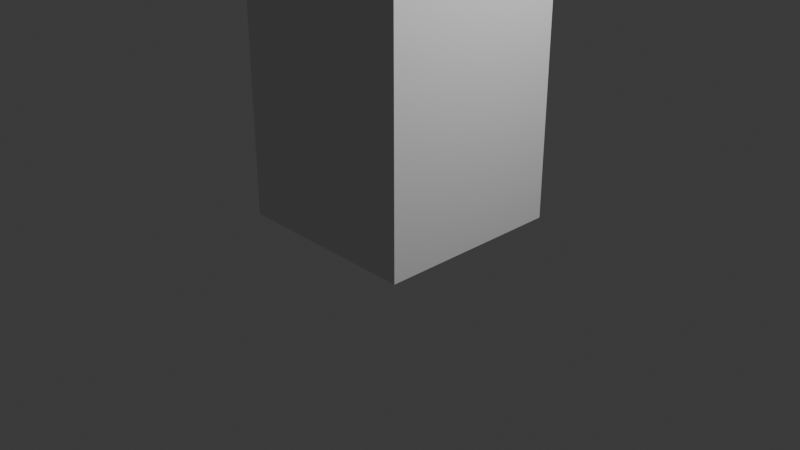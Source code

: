 # Source: 16.blend  (saved by Blender 4.1.23; exported with 4.5.12 LTS)
import bpy
from mathutils import Matrix  # noqa: F401  (used for matrix-valued properties, if any)

bpy.ops.wm.read_factory_settings(use_empty=True)
scene = bpy.context.scene
scene.name = 'Scene'

# ---- collections
col_collection = bpy.data.collections.new('Collection'); scene.collection.children.link(col_collection)

# ---- world
world_world = bpy.data.worlds.new('World'); scene.world = world_world
world_world.use_nodes = True; world_world.node_tree.nodes.clear()
_N = world_world.node_tree.nodes; _L = world_world.node_tree.links
n0 = _N.new('ShaderNodeOutputWorld'); n0.name = 'World Output'; n0.location = (300, 300)
n1 = _N.new('ShaderNodeBackground'); n1.name = 'Background'; n1.location = (10, 300)
n1.inputs[0].default_value = (0.05088, 0.05088, 0.05088, 1.0)
_L.new(n1.outputs[0], n0.inputs[0])
n0.is_active_output = True
world_world.color = (0.05088, 0.05088, 0.05088)
world_world.use_sun_shadow = False
world_world.sun_shadow_jitter_overblur = 0.0

# ---- cameras
cam_camera = bpy.data.cameras.new('Camera')
cam_camera.clip_end = 100.0
cam_camera.ortho_scale = 7.314

# ---- lights
light_light = bpy.data.lights.new('Light', 'POINT')
light_light.transmission_factor = 0.0
light_light.energy = 1000.0
light_light.shadow_soft_size = 0.1
light_light.shadow_maximum_resolution = 0.006
light_light.use_absolute_resolution = True

# ---- meshes
me_x = bpy.data.meshes.new('立方体')
me_x.from_pydata([(-1.0, -1.0, -1.0), (-1.0, -1.0, 1.0), (-1.0, 1.0, -1.0), (-1.0, 1.0, 1.0), (1.0, -1.0, -1.0), (1.0, -1.0, 1.0), (1.0, 1.0, -1.0), (1.0, 1.0, 1.0), (-1.0, -1.0, -0.9355), (-1.0, -1.0, -0.871), (-1.0, -1.0, -0.8065), (-1.0, -1.0, -0.7419), (-1.0, -1.0, -0.6774), (-1.0, -1.0, -0.6129), (-1.0, -1.0, -0.5484), (-1.0, -1.0, -0.4839), (-1.0, -1.0, -0.4194), (-1.0, -1.0, -0.3548), (-1.0, -1.0, -0.2903), (-1.0, -1.0, -0.2258), (-1.0, -1.0, -0.1613), (-1.0, -1.0, -0.09677), (-1.0, -1.0, -0.03226), (-1.0, -1.0, 0.03226), (-1.0, -1.0, 0.09677), (-1.0, -1.0, 0.1613), (-1.0, -1.0, 0.2258), (-1.0, -1.0, 0.2903), (-1.0, -1.0, 0.3548), (-1.0, -1.0, 0.4194), (-1.0, -1.0, 0.4839), (-1.0, -1.0, 0.5484), (-1.0, -1.0, 0.6129), (-1.0, -1.0, 0.6774), (-1.0, -1.0, 0.7419), (-1.0, -1.0, 0.8065), (-1.0, -1.0, 0.871), (-1.0, -1.0, 0.9355), (-1.0, 1.0, 0.9355), (-1.0, 1.0, 0.871), (-1.0, 1.0, 0.8065), (-1.0, 1.0, 0.7419), (-1.0, 1.0, 0.6774), (-1.0, 1.0, 0.6129), (-1.0, 1.0, 0.5484), (-1.0, 1.0, 0.4839), (-1.0, 1.0, 0.4194), (-1.0, 1.0, 0.3548), (-1.0, 1.0, 0.2903), (-1.0, 1.0, 0.2258), (-1.0, 1.0, 0.1613), (-1.0, 1.0, 0.09677), (-1.0, 1.0, 0.03226), (-1.0, 1.0, -0.03226), (-1.0, 1.0, -0.09677), (-1.0, 1.0, -0.1613), (-1.0, 1.0, -0.2258), (-1.0, 1.0, -0.2903), (-1.0, 1.0, -0.3548), (-1.0, 1.0, -0.4194), (-1.0, 1.0, -0.4839), (-1.0, 1.0, -0.5484), (-1.0, 1.0, -0.6129), (-1.0, 1.0, -0.6774), (-1.0, 1.0, -0.7419), (-1.0, 1.0, -0.8065), (-1.0, 1.0, -0.871), (-1.0, 1.0, -0.9355), (1.0, 1.0, 0.9355), (1.0, 1.0, 0.871), (1.0, 1.0, 0.8065), (1.0, 1.0, 0.7419), (1.0, 1.0, 0.6774), (1.0, 1.0, 0.6129), (1.0, 1.0, 0.5484), (1.0, 1.0, 0.4839), (1.0, 1.0, 0.4194), (1.0, 1.0, 0.3548), (1.0, 1.0, 0.2903), (1.0, 1.0, 0.2258), (1.0, 1.0, 0.1613), (1.0, 1.0, 0.09677), (1.0, 1.0, 0.03226), (1.0, 1.0, -0.03226), (1.0, 1.0, -0.09677), (1.0, 1.0, -0.1613), (1.0, 1.0, -0.2258), (1.0, 1.0, -0.2903), (1.0, 1.0, -0.3548), (1.0, 1.0, -0.4194), (1.0, 1.0, -0.4839), (1.0, 1.0, -0.5484), (1.0, 1.0, -0.6129), (1.0, 1.0, -0.6774), (1.0, 1.0, -0.7419), (1.0, 1.0, -0.8065), (1.0, 1.0, -0.871), (1.0, 1.0, -0.9355), (1.0, -1.0, 0.9355), (1.0, -1.0, 0.871), (1.0, -1.0, 0.8065), (1.0, -1.0, 0.7419), (1.0, -1.0, 0.6774), (1.0, -1.0, 0.6129), (1.0, -1.0, 0.5484), (1.0, -1.0, 0.4839), (1.0, -1.0, 0.4194), (1.0, -1.0, 0.3548), (1.0, -1.0, 0.2903), (1.0, -1.0, 0.2258), (1.0, -1.0, 0.1613), (1.0, -1.0, 0.09677), (1.0, -1.0, 0.03226), (1.0, -1.0, -0.03226), (1.0, -1.0, -0.09677), (1.0, -1.0, -0.1613), (1.0, -1.0, -0.2258), (1.0, -1.0, -0.2903), (1.0, -1.0, -0.3548), (1.0, -1.0, -0.4194), (1.0, -1.0, -0.4839), (1.0, -1.0, -0.5484), (1.0, -1.0, -0.6129), (1.0, -1.0, -0.6774), (1.0, -1.0, -0.7419), (1.0, -1.0, -0.8065), (1.0, -1.0, -0.871), (1.0, -1.0, -0.9355)], [], [(37, 1, 3, 38), (38, 3, 7, 68), (68, 7, 5, 98), (98, 5, 1, 37), (2, 6, 4, 0), (7, 3, 1, 5), (4, 127, 8, 0), (127, 126, 9, 8), (126, 125, 10, 9), (125, 124, 11, 10), (124, 123, 12, 11), (123, 122, 13, 12), (122, 121, 14, 13), (121, 120, 15, 14), (120, 119, 16, 15), (119, 118, 17, 16), (118, 117, 18, 17), (117, 116, 19, 18), (116, 115, 20, 19), (115, 114, 21, 20), (114, 113, 22, 21), (113, 112, 23, 22), (112, 111, 24, 23), (111, 110, 25, 24), (110, 109, 26, 25), (109, 108, 27, 26), (108, 107, 28, 27), (107, 106, 29, 28), (106, 105, 30, 29), (105, 104, 31, 30), (104, 103, 32, 31), (103, 102, 33, 32), (102, 101, 34, 33), (101, 100, 35, 34), (100, 99, 36, 35), (99, 98, 37, 36), (6, 97, 127, 4), (97, 96, 126, 127), (96, 95, 125, 126), (95, 94, 124, 125), (94, 93, 123, 124), (93, 92, 122, 123), (92, 91, 121, 122), (91, 90, 120, 121), (90, 89, 119, 120), (89, 88, 118, 119), (88, 87, 117, 118), (87, 86, 116, 117), (86, 85, 115, 116), (85, 84, 114, 115), (84, 83, 113, 114), (83, 82, 112, 113), (82, 81, 111, 112), (81, 80, 110, 111), (80, 79, 109, 110), (79, 78, 108, 109), (78, 77, 107, 108), (77, 76, 106, 107), (76, 75, 105, 106), (75, 74, 104, 105), (74, 73, 103, 104), (73, 72, 102, 103), (72, 71, 101, 102), (71, 70, 100, 101), (70, 69, 99, 100), (69, 68, 98, 99), (2, 67, 97, 6), (67, 66, 96, 97), (66, 65, 95, 96), (65, 64, 94, 95), (64, 63, 93, 94), (63, 62, 92, 93), (62, 61, 91, 92), (61, 60, 90, 91), (60, 59, 89, 90), (59, 58, 88, 89), (58, 57, 87, 88), (57, 56, 86, 87), (56, 55, 85, 86), (55, 54, 84, 85), (54, 53, 83, 84), (53, 52, 82, 83), (52, 51, 81, 82), (51, 50, 80, 81), (50, 49, 79, 80), (49, 48, 78, 79), (48, 47, 77, 78), (47, 46, 76, 77), (46, 45, 75, 76), (45, 44, 74, 75), (44, 43, 73, 74), (43, 42, 72, 73), (42, 41, 71, 72), (41, 40, 70, 71), (40, 39, 69, 70), (39, 38, 68, 69), (0, 8, 67, 2), (8, 9, 66, 67), (9, 10, 65, 66), (10, 11, 64, 65), (11, 12, 63, 64), (12, 13, 62, 63), (13, 14, 61, 62), (14, 15, 60, 61), (15, 16, 59, 60), (16, 17, 58, 59), (17, 18, 57, 58), (18, 19, 56, 57), (19, 20, 55, 56), (20, 21, 54, 55), (21, 22, 53, 54), (22, 23, 52, 53), (23, 24, 51, 52), (24, 25, 50, 51), (25, 26, 49, 50), (26, 27, 48, 49), (27, 28, 47, 48), (28, 29, 46, 47), (29, 30, 45, 46), (30, 31, 44, 45), (31, 32, 43, 44), (32, 33, 42, 43), (33, 34, 41, 42), (34, 35, 40, 41), (35, 36, 39, 40), (36, 37, 38, 39)])
_uv = me_x.uv_layers.new(name='UV 贴图')
_uv.uv.foreach_set('vector', [0.6169, 0.0, 0.625, 0.0, 0.625, 0.25, 0.6169, 0.25, 0.6169, 0.25, 0.625, 0.25, 0.625, 0.5, 0.6169, 0.5, 0.6169, 0.5, 0.625, 0.5, 0.625, 0.75, 0.6169, 0.75, 0.6169, 0.75, 0.625, 0.75, 0.625, 1.0, 0.6169, 1.0, 0.125, 0.5, 0.375, 0.5, 0.375, 0.75, 0.125, 0.75, 0.625, 0.5, 0.875, 0.5, 0.875, 0.75, 0.625, 0.75, 0.375, 0.75, 0.3831, 0.75, 0.3831, 1.0, 0.375, 1.0, 0.3831, 0.75, 0.3911, 0.75, 0.3911, 1.0, 0.3831, 1.0, 0.3911, 0.75, 0.3992, 0.75, 0.3992, 1.0, 0.3911, 1.0, 0.3992, 0.75, 0.4073, 0.75, 0.4073, 1.0, 0.3992, 1.0, 0.4073, 0.75, 0.4153, 0.75, 0.4153, 1.0, 0.4073, 1.0, 0.4153, 0.75, 0.4234, 0.75, 0.4234, 1.0, 0.4153, 1.0, 0.4234, 0.75, 0.4315, 0.75, 0.4315, 1.0, 0.4234, 1.0, 0.4315, 0.75, 0.4395, 0.75, 0.4395, 1.0, 0.4315, 1.0, 0.4395, 0.75, 0.4476, 0.75, 0.4476, 1.0, 0.4395, 1.0, 0.4476, 0.75, 0.4556, 0.75, 0.4556, 1.0, 0.4476, 1.0, 0.4556, 0.75, 0.4637, 0.75, 0.4637, 1.0, 0.4556, 1.0, 0.4637, 0.75, 0.4718, 0.75, 0.4718, 1.0, 0.4637, 1.0, 0.4718, 0.75, 0.4798, 0.75, 0.4798, 1.0, 0.4718, 1.0, 0.4798, 0.75, 0.4879, 0.75, 0.4879, 1.0, 0.4798, 1.0, 0.4879, 0.75, 0.496, 0.75, 0.496, 1.0, 0.4879, 1.0, 0.496, 0.75, 0.504, 0.75, 0.504, 1.0, 0.496, 1.0, 0.504, 0.75, 0.5121, 0.75, 0.5121, 1.0, 0.504, 1.0, 0.5121, 0.75, 0.5202, 0.75, 0.5202, 1.0, 0.5121, 1.0, 0.5202, 0.75, 0.5282, 0.75, 0.5282, 1.0, 0.5202, 1.0, 0.5282, 0.75, 0.5363, 0.75, 0.5363, 1.0, 0.5282, 1.0, 0.5363, 0.75, 0.5444, 0.75, 0.5444, 1.0, 0.5363, 1.0, 0.5444, 0.75, 0.5524, 0.75, 0.5524, 1.0, 0.5444, 1.0, 0.5524, 0.75, 0.5605, 0.75, 0.5605, 1.0, 0.5524, 1.0, 0.5605, 0.75, 0.5685, 0.75, 0.5685, 1.0, 0.5605, 1.0, 0.5685, 0.75, 0.5766, 0.75, 0.5766, 1.0, 0.5685, 1.0, 0.5766, 0.75, 0.5847, 0.75, 0.5847, 1.0, 0.5766, 1.0, 0.5847, 0.75, 0.5927, 0.75, 0.5927, 1.0, 0.5847, 1.0, 0.5927, 0.75, 0.6008, 0.75, 0.6008, 1.0, 0.5927, 1.0, 0.6008, 0.75, 0.6089, 0.75, 0.6089, 1.0, 0.6008, 1.0, 0.6089, 0.75, 0.6169, 0.75, 0.6169, 1.0, 0.6089, 1.0, 0.375, 0.5, 0.3831, 0.5, 0.3831, 0.75, 0.375, 0.75, 0.3831, 0.5, 0.3911, 0.5, 0.3911, 0.75, 0.3831, 0.75, 0.3911, 0.5, 0.3992, 0.5, 0.3992, 0.75, 0.3911, 0.75, 0.3992, 0.5, 0.4073, 0.5, 0.4073, 0.75, 0.3992, 0.75, 0.4073, 0.5, 0.4153, 0.5, 0.4153, 0.75, 0.4073, 0.75, 0.4153, 0.5, 0.4234, 0.5, 0.4234, 0.75, 0.4153, 0.75, 0.4234, 0.5, 0.4315, 0.5, 0.4315, 0.75, 0.4234, 0.75, 0.4315, 0.5, 0.4395, 0.5, 0.4395, 0.75, 0.4315, 0.75, 0.4395, 0.5, 0.4476, 0.5, 0.4476, 0.75, 0.4395, 0.75, 0.4476, 0.5, 0.4556, 0.5, 0.4556, 0.75, 0.4476, 0.75, 0.4556, 0.5, 0.4637, 0.5, 0.4637, 0.75, 0.4556, 0.75, 0.4637, 0.5, 0.4718, 0.5, 0.4718, 0.75, 0.4637, 0.75, 0.4718, 0.5, 0.4798, 0.5, 0.4798, 0.75, 0.4718, 0.75, 0.4798, 0.5, 0.4879, 0.5, 0.4879, 0.75, 0.4798, 0.75, 0.4879, 0.5, 0.496, 0.5, 0.496, 0.75, 0.4879, 0.75, 0.496, 0.5, 0.504, 0.5, 0.504, 0.75, 0.496, 0.75, 0.504, 0.5, 0.5121, 0.5, 0.5121, 0.75, 0.504, 0.75, 0.5121, 0.5, 0.5202, 0.5, 0.5202, 0.75, 0.5121, 0.75, 0.5202, 0.5, 0.5282, 0.5, 0.5282, 0.75, 0.5202, 0.75, 0.5282, 0.5, 0.5363, 0.5, 0.5363, 0.75, 0.5282, 0.75, 0.5363, 0.5, 0.5444, 0.5, 0.5444, 0.75, 0.5363, 0.75, 0.5444, 0.5, 0.5524, 0.5, 0.5524, 0.75, 0.5444, 0.75, 0.5524, 0.5, 0.5605, 0.5, 0.5605, 0.75, 0.5524, 0.75, 0.5605, 0.5, 0.5685, 0.5, 0.5685, 0.75, 0.5605, 0.75, 0.5685, 0.5, 0.5766, 0.5, 0.5766, 0.75, 0.5685, 0.75, 0.5766, 0.5, 0.5847, 0.5, 0.5847, 0.75, 0.5766, 0.75, 0.5847, 0.5, 0.5927, 0.5, 0.5927, 0.75, 0.5847, 0.75, 0.5927, 0.5, 0.6008, 0.5, 0.6008, 0.75, 0.5927, 0.75, 0.6008, 0.5, 0.6089, 0.5, 0.6089, 0.75, 0.6008, 0.75, 0.6089, 0.5, 0.6169, 0.5, 0.6169, 0.75, 0.6089, 0.75, 0.375, 0.25, 0.3831, 0.25, 0.3831, 0.5, 0.375, 0.5, 0.3831, 0.25, 0.3911, 0.25, 0.3911, 0.5, 0.3831, 0.5, 0.3911, 0.25, 0.3992, 0.25, 0.3992, 0.5, 0.3911, 0.5, 0.3992, 0.25, 0.4073, 0.25, 0.4073, 0.5, 0.3992, 0.5, 0.4073, 0.25, 0.4153, 0.25, 0.4153, 0.5, 0.4073, 0.5, 0.4153, 0.25, 0.4234, 0.25, 0.4234, 0.5, 0.4153, 0.5, 0.4234, 0.25, 0.4315, 0.25, 0.4315, 0.5, 0.4234, 0.5, 0.4315, 0.25, 0.4395, 0.25, 0.4395, 0.5, 0.4315, 0.5, 0.4395, 0.25, 0.4476, 0.25, 0.4476, 0.5, 0.4395, 0.5, 0.4476, 0.25, 0.4556, 0.25, 0.4556, 0.5, 0.4476, 0.5, 0.4556, 0.25, 0.4637, 0.25, 0.4637, 0.5, 0.4556, 0.5, 0.4637, 0.25, 0.4718, 0.25, 0.4718, 0.5, 0.4637, 0.5, 0.4718, 0.25, 0.4798, 0.25, 0.4798, 0.5, 0.4718, 0.5, 0.4798, 0.25, 0.4879, 0.25, 0.4879, 0.5, 0.4798, 0.5, 0.4879, 0.25, 0.496, 0.25, 0.496, 0.5, 0.4879, 0.5, 0.496, 0.25, 0.504, 0.25, 0.504, 0.5, 0.496, 0.5, 0.504, 0.25, 0.5121, 0.25, 0.5121, 0.5, 0.504, 0.5, 0.5121, 0.25, 0.5202, 0.25, 0.5202, 0.5, 0.5121, 0.5, 0.5202, 0.25, 0.5282, 0.25, 0.5282, 0.5, 0.5202, 0.5, 0.5282, 0.25, 0.5363, 0.25, 0.5363, 0.5, 0.5282, 0.5, 0.5363, 0.25, 0.5444, 0.25, 0.5444, 0.5, 0.5363, 0.5, 0.5444, 0.25, 0.5524, 0.25, 0.5524, 0.5, 0.5444, 0.5, 0.5524, 0.25, 0.5605, 0.25, 0.5605, 0.5, 0.5524, 0.5, 0.5605, 0.25, 0.5685, 0.25, 0.5685, 0.5, 0.5605, 0.5, 0.5685, 0.25, 0.5766, 0.25, 0.5766, 0.5, 0.5685, 0.5, 0.5766, 0.25, 0.5847, 0.25, 0.5847, 0.5, 0.5766, 0.5, 0.5847, 0.25, 0.5927, 0.25, 0.5927, 0.5, 0.5847, 0.5, 0.5927, 0.25, 0.6008, 0.25, 0.6008, 0.5, 0.5927, 0.5, 0.6008, 0.25, 0.6089, 0.25, 0.6089, 0.5, 0.6008, 0.5, 0.6089, 0.25, 0.6169, 0.25, 0.6169, 0.5, 0.6089, 0.5, 0.375, 0.0, 0.3831, 0.0, 0.3831, 0.25, 0.375, 0.25, 0.3831, 0.0, 0.3911, 0.0, 0.3911, 0.25, 0.3831, 0.25, 0.3911, 0.0, 0.3992, 0.0, 0.3992, 0.25, 0.3911, 0.25, 0.3992, 0.0, 0.4073, 0.0, 0.4073, 0.25, 0.3992, 0.25, 0.4073, 0.0, 0.4153, 0.0, 0.4153, 0.25, 0.4073, 0.25, 0.4153, 0.0, 0.4234, 0.0, 0.4234, 0.25, 0.4153, 0.25, 0.4234, 0.0, 0.4315, 0.0, 0.4315, 0.25, 0.4234, 0.25, 0.4315, 0.0, 0.4395, 0.0, 0.4395, 0.25, 0.4315, 0.25, 0.4395, 0.0, 0.4476, 0.0, 0.4476, 0.25, 0.4395, 0.25, 0.4476, 0.0, 0.4556, 0.0, 0.4556, 0.25, 0.4476, 0.25, 0.4556, 0.0, 0.4637, 0.0, 0.4637, 0.25, 0.4556, 0.25, 0.4637, 0.0, 0.4718, 0.0, 0.4718, 0.25, 0.4637, 0.25, 0.4718, 0.0, 0.4798, 0.0, 0.4798, 0.25, 0.4718, 0.25, 0.4798, 0.0, 0.4879, 0.0, 0.4879, 0.25, 0.4798, 0.25, 0.4879, 0.0, 0.496, 0.0, 0.496, 0.25, 0.4879, 0.25, 0.496, 0.0, 0.504, 0.0, 0.504, 0.25, 0.496, 0.25, 0.504, 0.0, 0.5121, 0.0, 0.5121, 0.25, 0.504, 0.25, 0.5121, 0.0, 0.5202, 0.0, 0.5202, 0.25, 0.5121, 0.25, 0.5202, 0.0, 0.5282, 0.0, 0.5282, 0.25, 0.5202, 0.25, 0.5282, 0.0, 0.5363, 0.0, 0.5363, 0.25, 0.5282, 0.25, 0.5363, 0.0, 0.5444, 0.0, 0.5444, 0.25, 0.5363, 0.25, 0.5444, 0.0, 0.5524, 0.0, 0.5524, 0.25, 0.5444, 0.25, 0.5524, 0.0, 0.5605, 0.0, 0.5605, 0.25, 0.5524, 0.25, 0.5605, 0.0, 0.5685, 0.0, 0.5685, 0.25, 0.5605, 0.25, 0.5685, 0.0, 0.5766, 0.0, 0.5766, 0.25, 0.5685, 0.25, 0.5766, 0.0, 0.5847, 0.0, 0.5847, 0.25, 0.5766, 0.25, 0.5847, 0.0, 0.5927, 0.0, 0.5927, 0.25, 0.5847, 0.25, 0.5927, 0.0, 0.6008, 0.0, 0.6008, 0.25, 0.5927, 0.25, 0.6008, 0.0, 0.6089, 0.0, 0.6089, 0.25, 0.6008, 0.25, 0.6089, 0.0, 0.6169, 0.0, 0.6169, 0.25, 0.6089, 0.25])
me_x.update()
arm_001 = bpy.data.armatures.new('骨架.001')  # bones are not reproduced

# ---- objects
ob_light = bpy.data.objects.new('Light', light_light)
ob_camera = bpy.data.objects.new('Camera', cam_camera)
ob_x = bpy.data.objects.new('立方体', me_x)
ob_x_1 = bpy.data.objects.new('骨架', arm_001)

# ---- transforms, parenting, visibility, modifiers, constraints
ob_light.location = (4.076, 1.005, 5.904)
ob_light.rotation_euler = (0.6503, 0.05522, 1.866)
ob_light.lock_rotations_4d = False
ob_light.empty_display_type = 'ARROWS'
ob_light.color = (0.0, 0.0, 0.0, 0.0)
ob_light.lineart.crease_threshold = 0.0
ob_camera.location = (7.359, -6.926, 4.958)
ob_camera.rotation_euler = (1.109, 0.0, 0.8149)
ob_camera.lock_rotations_4d = False
ob_camera.empty_display_type = 'ARROWS'
ob_camera.color = (0.0, 0.0, 0.0, 0.0)
ob_camera.display_type = 'WIRE'
ob_camera.lineart.crease_threshold = 0.0
ob_x.parent = ob_x_1
ob_x.location = (0.0, 0.0, 4.281)
ob_x.scale = (1.0, 1.0, 4.247)
_vg = ob_x.vertex_groups.new(name='骨骼')
for _i, _w in zip([0, 2, 4, 6, 8, 9, 10, 11, 12, 13, 14, 15, 16, 17, 18, 57, 58, 59, 60, 61, 62, 63, 64, 65, 66, 67, 87, 88, 89, 90, 91, 92, 93, 94, 95, 96, 97, 117, 118, 119, 120, 121, 122, 123, 124, 125, 126, 127], [0.8363, 0.8277, 0.8273, 0.836, 0.7879, 0.7078, 0.5839, 0.3976, 0.271, 0.1849, 0.1264, 0.08653, 0.05936, 0.03154, 0.005997, 0.005894, 0.03138, 0.05923, 0.08633, 0.126, 0.1844, 0.2701, 0.3963, 0.5818, 0.7044, 0.7825, 0.0005731, 0.02537, 0.05606, 0.08322, 0.1233, 0.1822, 0.2687, 0.396, 0.5828, 0.7071, 0.7874, 0.0004807, 0.02522, 0.05594, 0.08303, 0.123, 0.1817, 0.2679, 0.3946, 0.5807, 0.7037, 0.782]): _vg.add([_i], _w, 'REPLACE')
_vg = ob_x.vertex_groups.new(name='骨骼.001')
for _i, _w in zip([0, 2, 4, 6, 8, 9, 10, 11, 12, 13, 14, 15, 16, 17, 18, 19, 20, 55, 56, 57, 58, 59, 60, 61, 62, 63, 64, 65, 66, 67, 85, 86, 87, 88, 89, 90, 91, 92, 93, 94, 95, 96, 97, 115, 116, 117, 118, 119, 120, 121, 122, 123, 124, 125, 126, 127], [0.1122, 0.1181, 0.1183, 0.1124, 0.1454, 0.2003, 0.2852, 0.4129, 0.4525, 0.4104, 0.2806, 0.1922, 0.1319, 0.09065, 0.06227, 0.03543, 0.008505, 0.008533, 0.03548, 0.06231, 0.0907, 0.132, 0.1924, 0.2808, 0.4107, 0.4531, 0.4138, 0.2866, 0.2026, 0.1491, 0.0004272, 0.0261, 0.05691, 0.08483, 0.1262, 0.1874, 0.2776, 0.4103, 0.4534, 0.4137, 0.2857, 0.2006, 0.1456, 0.0004508, 0.02614, 0.05694, 0.08488, 0.1263, 0.1875, 0.2778, 0.4107, 0.454, 0.4146, 0.2872, 0.2029, 0.1493]): _vg.add([_i], _w, 'REPLACE')
_vg = ob_x.vertex_groups.new(name='骨骼.002')
for _i, _w in zip([0, 2, 4, 6, 8, 9, 10, 11, 12, 13, 14, 15, 16, 17, 18, 19, 20, 21, 22, 23, 24, 51, 52, 53, 54, 55, 56, 57, 58, 59, 60, 61, 62, 63, 64, 65, 66, 67, 81, 82, 83, 84, 85, 86, 87, 88, 89, 90, 91, 92, 93, 94, 95, 96, 97, 111, 112, 113, 114, 115, 116, 117, 118, 119, 120, 121, 122, 123, 124, 125, 126, 127], [0.03066, 0.03491, 0.03571, 0.03142, 0.05224, 0.07194, 0.1024, 0.1482, 0.2162, 0.3164, 0.4635, 0.5313, 0.5307, 0.4625, 0.3183, 0.2187, 0.15, 0.1026, 0.07004, 0.04532, 0.01453, 0.01453, 0.04532, 0.07004, 0.1026, 0.15, 0.2187, 0.3183, 0.4626, 0.5307, 0.5314, 0.4636, 0.3165, 0.2164, 0.1485, 0.1029, 0.07277, 0.05356, 6.514e-05, 0.02443, 0.0551, 0.09023, 0.1395, 0.2109, 0.3161, 0.4721, 0.5438, 0.5437, 0.473, 0.3216, 0.2193, 0.1501, 0.1037, 0.07277, 0.05279, 6.616e-05, 0.02443, 0.0551, 0.09023, 0.1395, 0.2109, 0.3161, 0.4721, 0.5438, 0.5438, 0.4731, 0.3218, 0.2195, 0.1505, 0.1042, 0.07361, 0.05413]): _vg.add([_i], _w, 'REPLACE')
_vg = ob_x.vertex_groups.new(name='骨骼.003')
for _i, _w in zip([11, 12, 13, 14, 15, 16, 17, 18, 19, 20, 21, 22, 23, 24, 25, 26, 27, 28, 47, 48, 49, 50, 51, 52, 53, 54, 55, 56, 57, 58, 59, 60, 61, 62, 63, 64, 77, 78, 79, 80, 81, 82, 83, 84, 85, 86, 87, 88, 89, 90, 91, 92, 93, 94, 107, 108, 109, 110, 111, 112, 113, 114, 115, 116, 117, 118, 119, 120, 121, 122, 123, 124], [0.01494, 0.04473, 0.06932, 0.1015, 0.1487, 0.2175, 0.3172, 0.4614, 0.5296, 0.5307, 0.4644, 0.3208, 0.2208, 0.1511, 0.1022, 0.06748, 0.03448, 0.008094, 0.008093, 0.03448, 0.06748, 0.1022, 0.1511, 0.2208, 0.3208, 0.4644, 0.5307, 0.5296, 0.4614, 0.3172, 0.2175, 0.1487, 0.1016, 0.06935, 0.04482, 0.01508, 0.0159, 0.04789, 0.08041, 0.1248, 0.1892, 0.2843, 0.4256, 0.5452, 0.5938, 0.5786, 0.4966, 0.3342, 0.2256, 0.1527, 0.1036, 0.07045, 0.04606, 0.01578, 0.0159, 0.04789, 0.08041, 0.1248, 0.1892, 0.2843, 0.4256, 0.5452, 0.5938, 0.5786, 0.4966, 0.3342, 0.2256, 0.1527, 0.1036, 0.07048, 0.04615, 0.01592]): _vg.add([_i], _w, 'REPLACE')
_vg = ob_x.vertex_groups.new(name='骨骼.004')
for _i, _w in zip([15, 16, 17, 18, 19, 20, 21, 22, 23, 24, 25, 26, 27, 28, 29, 30, 31, 32, 33, 34, 41, 42, 43, 44, 45, 46, 47, 48, 49, 50, 51, 52, 53, 54, 55, 56, 57, 58, 59, 60, 71, 72, 73, 74, 75, 76, 77, 78, 79, 80, 81, 82, 83, 84, 85, 86, 87, 88, 89, 90, 101, 102, 103, 104, 105, 106, 107, 108, 109, 110, 111, 112, 113, 114, 115, 116, 117, 118, 119, 120], [0.02197, 0.05288, 0.07755, 0.1135, 0.1656, 0.2416, 0.3524, 0.514, 0.6079, 0.6466, 0.6352, 0.5716, 0.4464, 0.3059, 0.2096, 0.1435, 0.09832, 0.06737, 0.04243, 0.01361, 0.01348, 0.04235, 0.06735, 0.09831, 0.1435, 0.2096, 0.3059, 0.4464, 0.5716, 0.6352, 0.6466, 0.6079, 0.514, 0.3524, 0.2416, 0.1656, 0.1135, 0.07755, 0.05289, 0.02198, 0.008249, 0.03531, 0.06279, 0.09267, 0.137, 0.2026, 0.2999, 0.4441, 0.5707, 0.6299, 0.6305, 0.5725, 0.446, 0.3011, 0.2033, 0.1373, 0.09279, 0.06285, 0.03538, 0.008142, 0.008155, 0.03525, 0.06277, 0.09266, 0.137, 0.2026, 0.2999, 0.4441, 0.5707, 0.6299, 0.6305, 0.5725, 0.446, 0.3011, 0.2033, 0.1373, 0.09279, 0.06285, 0.03538, 0.008146]): _vg.add([_i], _w, 'REPLACE')
_vg = ob_x.vertex_groups.new(name='骨骼.005')
for _i, _w in zip([1, 3, 5, 7, 20, 21, 22, 23, 24, 25, 26, 27, 28, 29, 30, 31, 32, 33, 34, 35, 36, 37, 38, 39, 40, 41, 42, 43, 44, 45, 46, 47, 48, 49, 50, 51, 52, 53, 54, 55, 68, 69, 70, 71, 72, 73, 74, 75, 76, 77, 78, 79, 80, 81, 82, 83, 84, 98, 99, 100, 101, 102, 103, 104, 105, 106, 107, 108, 109, 110, 111, 112, 113, 114], [0.06982, 0.06678, 0.06436, 0.06703, 0.01342, 0.04265, 0.06769, 0.09894, 0.1445, 0.2109, 0.3076, 0.4486, 0.5748, 0.6395, 0.6521, 0.6143, 0.5207, 0.3579, 0.2467, 0.1715, 0.1213, 0.08897, 0.08706, 0.1201, 0.1707, 0.2463, 0.3576, 0.5205, 0.6142, 0.652, 0.6395, 0.5748, 0.4486, 0.3076, 0.2109, 0.1445, 0.09894, 0.06769, 0.04265, 0.01342, 0.08591, 0.118, 0.1683, 0.2447, 0.3591, 0.5296, 0.6267, 0.6654, 0.6519, 0.5842, 0.4514, 0.3034, 0.203, 0.1345, 0.08708, 0.05323, 0.02206, 0.08424, 0.117, 0.1677, 0.2443, 0.3588, 0.5295, 0.6266, 0.6653, 0.6519, 0.5841, 0.4514, 0.3034, 0.203, 0.1345, 0.08708, 0.05323, 0.02206]): _vg.add([_i], _w, 'REPLACE')
_vg = ob_x.vertex_groups.new(name='骨骼.006')
for _i, _w in zip([1, 3, 5, 7, 26, 27, 28, 29, 30, 31, 32, 33, 34, 35, 36, 37, 38, 39, 40, 41, 42, 43, 44, 45, 46, 47, 48, 49, 68, 69, 70, 71, 72, 73, 74, 75, 76, 77, 78, 79, 98, 99, 100, 101, 102, 103, 104, 105, 106, 107, 108, 109], [0.9202, 0.9237, 0.9269, 0.9239, 0.02042, 0.05145, 0.08259, 0.1257, 0.1871, 0.2756, 0.4038, 0.5903, 0.7176, 0.8038, 0.8612, 0.8983, 0.9004, 0.8626, 0.8046, 0.7181, 0.5907, 0.404, 0.2757, 0.1872, 0.1258, 0.08262, 0.05147, 0.02045, 0.9025, 0.8661, 0.8091, 0.7225, 0.5928, 0.3995, 0.2688, 0.18, 0.1193, 0.07724, 0.0443, 0.01352, 0.9044, 0.8673, 0.8098, 0.7229, 0.5931, 0.3997, 0.2689, 0.1801, 0.1194, 0.07726, 0.04433, 0.01353]): _vg.add([_i], _w, 'REPLACE')
_m = ob_x.modifiers.new('骨架', 'ARMATURE')
_m.object = ob_x_1
ob_x_1.location = (0.0, 0.0, 0.0)
ob_x_1.show_in_front = True

# ---- collection membership
col_collection.objects.link(ob_light)
col_collection.objects.link(ob_camera)
col_collection.objects.link(ob_x)
col_collection.objects.link(ob_x_1)

# ---- scene / render settings (as saved in the file)
scene.camera = ob_camera
scene.frame_start = 0; scene.frame_end = 250; scene.frame_set(40)
scene.render.engine = 'BLENDER_EEVEE_NEXT'
scene.cycles.sampling_pattern = 'TABULATED_SOBOL'
scene.eevee.ray_tracing_options.trace_max_roughness = 0.0
bpy.context.view_layer.update()
